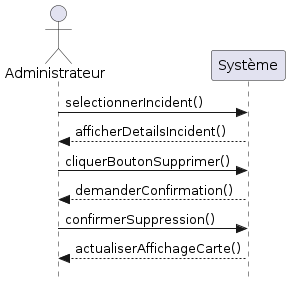

The diagram above was rendered by PlantUML. Its source (embedded in the PNG):
@startuml
skinparam style strictuml
actor "Administrateur" as Admin
participant "Système" as System

Admin -> System : selectionnerIncident()
System --> Admin : afficherDetailsIncident()
Admin -> System : cliquerBoutonSupprimer()
System --> Admin : demanderConfirmation()
Admin -> System : confirmerSuppression()
System --> Admin : actualiserAffichageCarte()
@enduml